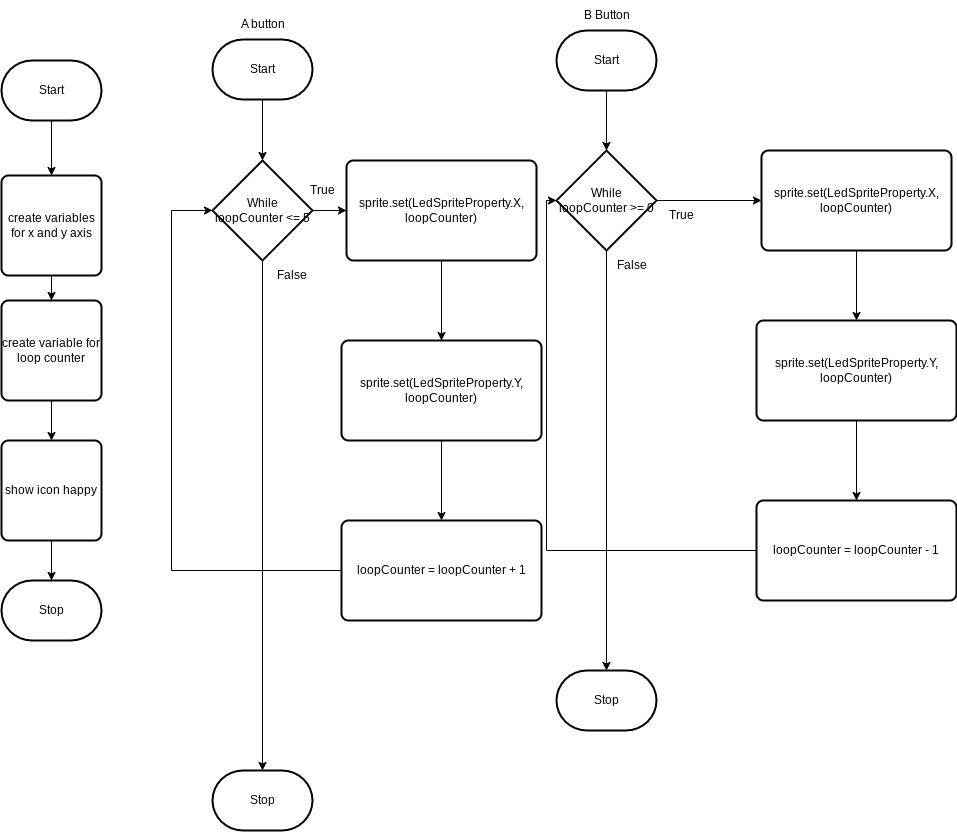

The diagram above was exported from draw.io. Its source (the exported page's mxGraphModel, read from the mxfile embedded in the PNG):
<mxGraphModel dx="475" dy="441" grid="1" gridSize="10" guides="1" tooltips="1" connect="1" arrows="1" fold="1" page="1" pageScale="1" pageWidth="850" pageHeight="1100" math="0" shadow="0">
  <root>
    <mxCell id="0" />
    <mxCell id="1" parent="0" />
    <mxCell id="14" style="edgeStyle=none;html=1;exitX=0.5;exitY=1;exitDx=0;exitDy=0;exitPerimeter=0;entryX=0.5;entryY=0;entryDx=0;entryDy=0;entryPerimeter=0;" edge="1" parent="1" source="2" target="10">
      <mxGeometry relative="1" as="geometry" />
    </mxCell>
    <mxCell id="2" value="Start" style="strokeWidth=2;html=1;shape=mxgraph.flowchart.terminator;whiteSpace=wrap;" parent="1" vertex="1">
      <mxGeometry x="371" y="79" width="100" height="60" as="geometry" />
    </mxCell>
    <mxCell id="3" value="Stop" style="strokeWidth=2;html=1;shape=mxgraph.flowchart.terminator;whiteSpace=wrap;" parent="1" vertex="1">
      <mxGeometry x="371" y="810" width="100" height="60" as="geometry" />
    </mxCell>
    <mxCell id="18" style="edgeStyle=none;html=1;exitX=0.5;exitY=1;exitDx=0;exitDy=0;exitPerimeter=0;" edge="1" parent="1" source="8" target="13">
      <mxGeometry relative="1" as="geometry" />
    </mxCell>
    <mxCell id="8" value="Start" style="strokeWidth=2;html=1;shape=mxgraph.flowchart.terminator;whiteSpace=wrap;" vertex="1" parent="1">
      <mxGeometry x="715" y="70" width="100" height="60" as="geometry" />
    </mxCell>
    <mxCell id="9" value="Stop" style="strokeWidth=2;html=1;shape=mxgraph.flowchart.terminator;whiteSpace=wrap;" vertex="1" parent="1">
      <mxGeometry x="715" y="710" width="100" height="60" as="geometry" />
    </mxCell>
    <mxCell id="45" style="edgeStyle=orthogonalEdgeStyle;html=1;exitX=0.5;exitY=1;exitDx=0;exitDy=0;exitPerimeter=0;entryX=0.5;entryY=0;entryDx=0;entryDy=0;entryPerimeter=0;" edge="1" parent="1" source="10" target="3">
      <mxGeometry relative="1" as="geometry" />
    </mxCell>
    <mxCell id="70" style="edgeStyle=orthogonalEdgeStyle;rounded=0;html=1;exitX=1;exitY=0.5;exitDx=0;exitDy=0;exitPerimeter=0;entryX=0;entryY=0.5;entryDx=0;entryDy=0;" edge="1" parent="1" source="10" target="66">
      <mxGeometry relative="1" as="geometry" />
    </mxCell>
    <mxCell id="10" value="While&lt;br&gt;loopCounter &amp;lt;= 5" style="strokeWidth=2;html=1;shape=mxgraph.flowchart.decision;whiteSpace=wrap;" vertex="1" parent="1">
      <mxGeometry x="371" y="200" width="100" height="100" as="geometry" />
    </mxCell>
    <mxCell id="11" value="A button" style="text;html=1;align=center;verticalAlign=middle;resizable=0;points=[];autosize=1;strokeColor=none;fillColor=none;" vertex="1" parent="1">
      <mxGeometry x="386" y="49" width="70" height="30" as="geometry" />
    </mxCell>
    <mxCell id="12" value="B Button" style="text;html=1;align=center;verticalAlign=middle;resizable=0;points=[];autosize=1;strokeColor=none;fillColor=none;" vertex="1" parent="1">
      <mxGeometry x="730" y="40" width="70" height="30" as="geometry" />
    </mxCell>
    <mxCell id="32" style="edgeStyle=orthogonalEdgeStyle;html=1;exitX=0.5;exitY=1;exitDx=0;exitDy=0;exitPerimeter=0;entryX=0.5;entryY=0;entryDx=0;entryDy=0;entryPerimeter=0;" edge="1" parent="1" source="13" target="9">
      <mxGeometry relative="1" as="geometry" />
    </mxCell>
    <mxCell id="61" style="edgeStyle=orthogonalEdgeStyle;rounded=0;html=1;exitX=1;exitY=0.5;exitDx=0;exitDy=0;exitPerimeter=0;entryX=0;entryY=0.5;entryDx=0;entryDy=0;" edge="1" parent="1" source="13" target="51">
      <mxGeometry relative="1" as="geometry" />
    </mxCell>
    <mxCell id="13" value="While &lt;br&gt;loopCounter &amp;gt;= 0" style="strokeWidth=2;html=1;shape=mxgraph.flowchart.decision;whiteSpace=wrap;" vertex="1" parent="1">
      <mxGeometry x="715" y="190" width="100" height="100" as="geometry" />
    </mxCell>
    <mxCell id="16" value="False" style="text;html=1;align=center;verticalAlign=middle;resizable=0;points=[];autosize=1;strokeColor=none;fillColor=none;" vertex="1" parent="1">
      <mxGeometry x="425" y="300" width="50" height="30" as="geometry" />
    </mxCell>
    <mxCell id="22" value="True" style="text;html=1;align=center;verticalAlign=middle;resizable=0;points=[];autosize=1;strokeColor=none;fillColor=none;" vertex="1" parent="1">
      <mxGeometry x="456" y="215" width="50" height="30" as="geometry" />
    </mxCell>
    <mxCell id="38" style="edgeStyle=orthogonalEdgeStyle;html=1;exitX=0.5;exitY=1;exitDx=0;exitDy=0;exitPerimeter=0;entryX=0.5;entryY=0;entryDx=0;entryDy=0;" edge="1" parent="1" source="33" target="36">
      <mxGeometry relative="1" as="geometry" />
    </mxCell>
    <mxCell id="33" value="Start" style="strokeWidth=2;html=1;shape=mxgraph.flowchart.terminator;whiteSpace=wrap;" vertex="1" parent="1">
      <mxGeometry x="160" y="100" width="100" height="60" as="geometry" />
    </mxCell>
    <mxCell id="34" value="Stop" style="strokeWidth=2;html=1;shape=mxgraph.flowchart.terminator;whiteSpace=wrap;" vertex="1" parent="1">
      <mxGeometry x="160" y="620" width="100" height="60" as="geometry" />
    </mxCell>
    <mxCell id="41" style="edgeStyle=orthogonalEdgeStyle;html=1;exitX=0.5;exitY=1;exitDx=0;exitDy=0;entryX=0.5;entryY=0;entryDx=0;entryDy=0;" edge="1" parent="1" source="36" target="39">
      <mxGeometry relative="1" as="geometry" />
    </mxCell>
    <mxCell id="36" value="create variables for x and y axis" style="rounded=1;whiteSpace=wrap;html=1;absoluteArcSize=1;arcSize=14;strokeWidth=2;" vertex="1" parent="1">
      <mxGeometry x="160" y="215" width="100" height="100" as="geometry" />
    </mxCell>
    <mxCell id="42" style="edgeStyle=orthogonalEdgeStyle;html=1;exitX=0.5;exitY=1;exitDx=0;exitDy=0;entryX=0.5;entryY=0;entryDx=0;entryDy=0;" edge="1" parent="1" source="39" target="40">
      <mxGeometry relative="1" as="geometry" />
    </mxCell>
    <mxCell id="39" value="create variable for loop counter&lt;br&gt;" style="rounded=1;whiteSpace=wrap;html=1;absoluteArcSize=1;arcSize=14;strokeWidth=2;" vertex="1" parent="1">
      <mxGeometry x="160" y="340" width="100" height="100" as="geometry" />
    </mxCell>
    <mxCell id="43" style="edgeStyle=orthogonalEdgeStyle;html=1;exitX=0.5;exitY=1;exitDx=0;exitDy=0;entryX=0.5;entryY=0;entryDx=0;entryDy=0;entryPerimeter=0;" edge="1" parent="1" source="40" target="34">
      <mxGeometry relative="1" as="geometry" />
    </mxCell>
    <mxCell id="40" value="show icon happy" style="rounded=1;whiteSpace=wrap;html=1;absoluteArcSize=1;arcSize=14;strokeWidth=2;" vertex="1" parent="1">
      <mxGeometry x="160" y="480" width="100" height="100" as="geometry" />
    </mxCell>
    <mxCell id="48" value="True" style="text;html=1;align=center;verticalAlign=middle;resizable=0;points=[];autosize=1;strokeColor=none;fillColor=none;" vertex="1" parent="1">
      <mxGeometry x="815" y="240" width="50" height="30" as="geometry" />
    </mxCell>
    <mxCell id="49" value="False" style="text;html=1;align=center;verticalAlign=middle;resizable=0;points=[];autosize=1;strokeColor=none;fillColor=none;" vertex="1" parent="1">
      <mxGeometry x="765" y="290" width="50" height="30" as="geometry" />
    </mxCell>
    <mxCell id="58" style="edgeStyle=orthogonalEdgeStyle;rounded=0;html=1;exitX=0.5;exitY=1;exitDx=0;exitDy=0;entryX=0.5;entryY=0;entryDx=0;entryDy=0;" edge="1" parent="1" source="51" target="52">
      <mxGeometry relative="1" as="geometry" />
    </mxCell>
    <mxCell id="51" value="sprite.set(LedSpriteProperty.X, loopCounter)" style="rounded=1;whiteSpace=wrap;html=1;absoluteArcSize=1;arcSize=14;strokeWidth=2;" vertex="1" parent="1">
      <mxGeometry x="920" y="190" width="190" height="100" as="geometry" />
    </mxCell>
    <mxCell id="59" style="edgeStyle=orthogonalEdgeStyle;rounded=0;html=1;exitX=0.5;exitY=1;exitDx=0;exitDy=0;" edge="1" parent="1" source="52" target="55">
      <mxGeometry relative="1" as="geometry" />
    </mxCell>
    <mxCell id="52" value="sprite.set(LedSpriteProperty.Y, loopCounter)" style="rounded=1;whiteSpace=wrap;html=1;absoluteArcSize=1;arcSize=14;strokeWidth=2;" vertex="1" parent="1">
      <mxGeometry x="915" y="360" width="200" height="100" as="geometry" />
    </mxCell>
    <mxCell id="60" style="edgeStyle=orthogonalEdgeStyle;rounded=0;html=1;exitX=0;exitY=0.5;exitDx=0;exitDy=0;entryX=0;entryY=0.5;entryDx=0;entryDy=0;entryPerimeter=0;" edge="1" parent="1" source="55" target="13">
      <mxGeometry relative="1" as="geometry" />
    </mxCell>
    <mxCell id="55" value="loopCounter = loopCounter - 1" style="rounded=1;whiteSpace=wrap;html=1;absoluteArcSize=1;arcSize=14;strokeWidth=2;" vertex="1" parent="1">
      <mxGeometry x="915" y="540" width="200" height="100" as="geometry" />
    </mxCell>
    <mxCell id="65" style="edgeStyle=orthogonalEdgeStyle;rounded=0;html=1;exitX=0.5;exitY=1;exitDx=0;exitDy=0;entryX=0.5;entryY=0;entryDx=0;entryDy=0;" edge="1" parent="1" source="66" target="68">
      <mxGeometry relative="1" as="geometry" />
    </mxCell>
    <mxCell id="66" value="sprite.set(LedSpriteProperty.X, loopCounter)" style="rounded=1;whiteSpace=wrap;html=1;absoluteArcSize=1;arcSize=14;strokeWidth=2;" vertex="1" parent="1">
      <mxGeometry x="505" y="200" width="190" height="100" as="geometry" />
    </mxCell>
    <mxCell id="67" style="edgeStyle=orthogonalEdgeStyle;rounded=0;html=1;exitX=0.5;exitY=1;exitDx=0;exitDy=0;" edge="1" parent="1" source="68" target="69">
      <mxGeometry relative="1" as="geometry" />
    </mxCell>
    <mxCell id="68" value="sprite.set(LedSpriteProperty.Y, loopCounter)" style="rounded=1;whiteSpace=wrap;html=1;absoluteArcSize=1;arcSize=14;strokeWidth=2;" vertex="1" parent="1">
      <mxGeometry x="500" y="380" width="200" height="100" as="geometry" />
    </mxCell>
    <mxCell id="71" style="edgeStyle=orthogonalEdgeStyle;rounded=0;html=1;exitX=0;exitY=0.5;exitDx=0;exitDy=0;entryX=0;entryY=0.5;entryDx=0;entryDy=0;entryPerimeter=0;" edge="1" parent="1" source="69" target="10">
      <mxGeometry relative="1" as="geometry">
        <Array as="points">
          <mxPoint x="330" y="610" />
          <mxPoint x="330" y="250" />
        </Array>
      </mxGeometry>
    </mxCell>
    <mxCell id="69" value="loopCounter = loopCounter + 1" style="rounded=1;whiteSpace=wrap;html=1;absoluteArcSize=1;arcSize=14;strokeWidth=2;" vertex="1" parent="1">
      <mxGeometry x="500" y="560" width="200" height="100" as="geometry" />
    </mxCell>
  </root>
</mxGraphModel>